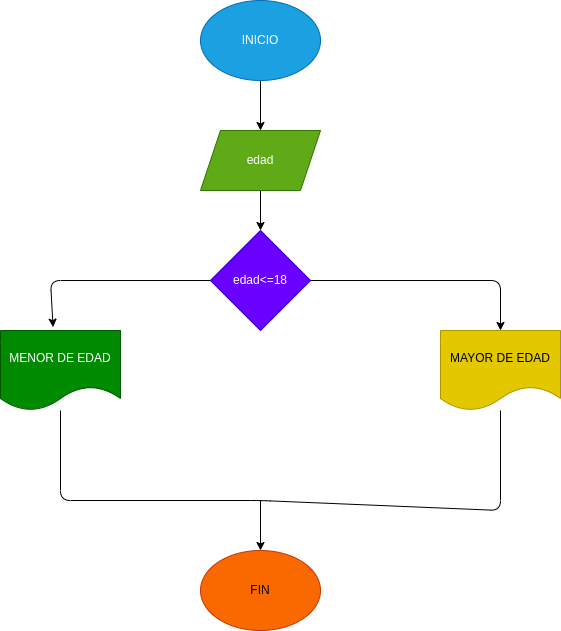

The diagram above was exported from draw.io. Its source (the exported page's mxGraphModel, read from the mxfile embedded in the PNG):
<mxGraphModel dx="1095" dy="609" grid="1" gridSize="10" guides="1" tooltips="1" connect="1" arrows="1" fold="1" page="1" pageScale="1" pageWidth="827" pageHeight="1169" math="0" shadow="0">
  <root>
    <mxCell id="0" />
    <mxCell id="1" parent="0" />
    <mxCell id="5" value="" style="edgeStyle=none;html=1;" parent="1" source="2" target="3" edge="1">
      <mxGeometry relative="1" as="geometry" />
    </mxCell>
    <mxCell id="2" value="INICIO" style="ellipse;whiteSpace=wrap;html=1;fillColor=#1ba1e2;fontColor=#ffffff;strokeColor=#006EAF;" parent="1" vertex="1">
      <mxGeometry x="320" y="40" width="120" height="80" as="geometry" />
    </mxCell>
    <mxCell id="6" value="" style="edgeStyle=none;html=1;" parent="1" source="3" target="4" edge="1">
      <mxGeometry relative="1" as="geometry" />
    </mxCell>
    <mxCell id="3" value="edad" style="shape=parallelogram;perimeter=parallelogramPerimeter;whiteSpace=wrap;html=1;fixedSize=1;fillColor=#60a917;fontColor=#ffffff;strokeColor=#2D7600;" parent="1" vertex="1">
      <mxGeometry x="320" y="170" width="120" height="60" as="geometry" />
    </mxCell>
    <mxCell id="13" style="edgeStyle=none;html=1;entryX=0.5;entryY=0;entryDx=0;entryDy=0;" parent="1" source="4" target="7" edge="1">
      <mxGeometry relative="1" as="geometry">
        <Array as="points">
          <mxPoint x="620" y="320" />
        </Array>
      </mxGeometry>
    </mxCell>
    <mxCell id="14" style="edgeStyle=none;html=1;entryX=0.438;entryY=-0.042;entryDx=0;entryDy=0;entryPerimeter=0;" parent="1" source="4" target="8" edge="1">
      <mxGeometry relative="1" as="geometry">
        <Array as="points">
          <mxPoint x="170" y="320" />
        </Array>
      </mxGeometry>
    </mxCell>
    <mxCell id="4" value="edad&amp;lt;=18" style="rhombus;whiteSpace=wrap;html=1;fillColor=#6a00ff;fontColor=#ffffff;strokeColor=#3700CC;" parent="1" vertex="1">
      <mxGeometry x="330" y="270" width="100" height="100" as="geometry" />
    </mxCell>
    <mxCell id="7" value="MAYOR DE EDAD" style="shape=document;whiteSpace=wrap;html=1;boundedLbl=1;fillColor=#e3c800;fontColor=#000000;strokeColor=#B09500;" parent="1" vertex="1">
      <mxGeometry x="560" y="370" width="120" height="80" as="geometry" />
    </mxCell>
    <mxCell id="8" value="MENOR DE EDAD" style="shape=document;whiteSpace=wrap;html=1;boundedLbl=1;fillColor=#008a00;fontColor=#ffffff;strokeColor=#005700;" parent="1" vertex="1">
      <mxGeometry x="120" y="370" width="120" height="80" as="geometry" />
    </mxCell>
    <mxCell id="15" value="" style="endArrow=none;html=1;" parent="1" edge="1" target="7" source="8">
      <mxGeometry width="50" height="50" relative="1" as="geometry">
        <mxPoint x="190" y="490" as="sourcePoint" />
        <mxPoint x="640" y="470" as="targetPoint" />
        <Array as="points">
          <mxPoint x="180" y="540" />
          <mxPoint x="380" y="540" />
          <mxPoint x="620" y="550" />
        </Array>
      </mxGeometry>
    </mxCell>
    <mxCell id="16" value="" style="endArrow=classic;html=1;" edge="1" parent="1" target="17">
      <mxGeometry width="50" height="50" relative="1" as="geometry">
        <mxPoint x="380" y="540" as="sourcePoint" />
        <mxPoint x="380" y="610" as="targetPoint" />
      </mxGeometry>
    </mxCell>
    <mxCell id="17" value="FIN" style="ellipse;whiteSpace=wrap;html=1;fillColor=#fa6800;fontColor=#000000;strokeColor=#C73500;" vertex="1" parent="1">
      <mxGeometry x="320" y="590" width="120" height="80" as="geometry" />
    </mxCell>
  </root>
</mxGraphModel>